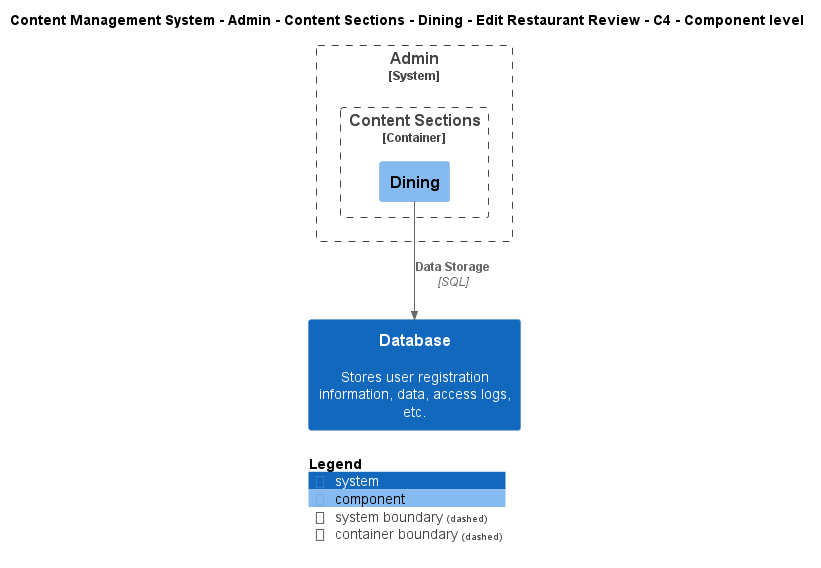

The diagram above was rendered by PlantUML. Its source (embedded in the PNG):
@startuml
!include ..\..\..\..\..\..\..\..\..\.c4s\C4_Component.puml

AddElementTag("c4interflow:lifecycle:new", $bgColor=green, $fontColor=#ffffff, $borderColor=green, $shadowing="False")
AddElementTag("c4interflow:lifecycle:changed", $bgColor=orange, $fontColor=#ffffff, $borderColor=orange, $shadowing="False")
AddElementTag("c4interflow:lifecycle:removed", $bgColor=red, $fontColor=#ffffff, $borderColor=red, $shadowing="False")

AddRelTag("c4interflow:lifecycle:new", $textColor=green, $lineColor=green)
AddRelTag("c4interflow:lifecycle:changed", $textColor=orange, $lineColor=orange)
AddRelTag("c4interflow:lifecycle:removed", $textColor=red, $lineColor=red)

SHOW_PERSON_PORTRAIT()
LAYOUT_TOP_DOWN()

skinparam linetype polyline

title Content Management System - Admin - Content Sections - Dining - Edit Restaurant Review - C4 - Component level


System_Boundary(ContentManagementSystem.SoftwareSystems.Admin, "Admin") {
    
Container_Boundary(ContentManagementSystem.SoftwareSystems.Admin.Containers.ContentSections, "Content Sections") {
    Component(ContentManagementSystem.SoftwareSystems.Admin.Containers.ContentSections.Components.Dining, "Dining", "", "")
}
}
System(ContentManagementSystem.SoftwareSystems.Database, "Database", "Stores user registration information, data, access logs, etc.")

Rel(ContentManagementSystem.SoftwareSystems.Admin.Containers.ContentSections.Components.Dining, ContentManagementSystem.SoftwareSystems.Database, "Data Storage", "SQL", $tags="protocol:sql")


SHOW_LEGEND()
@enduml